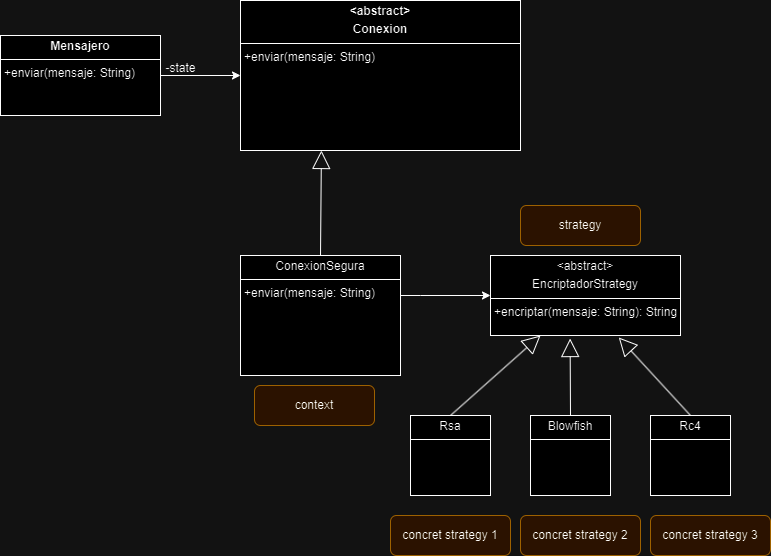

The diagram above was exported from draw.io. Its source (the exported page's mxGraphModel, read from the mxfile embedded in the PNG):
<mxGraphModel dx="1434" dy="738" grid="1" gridSize="10" guides="1" tooltips="1" connect="1" arrows="1" fold="1" page="1" pageScale="1" pageWidth="827" pageHeight="1169" math="0" shadow="0">
  <root>
    <mxCell id="0" />
    <mxCell id="1" parent="0" />
    <mxCell id="XfNvXj-L9jS6QgQin9hm-7" style="edgeStyle=orthogonalEdgeStyle;rounded=0;orthogonalLoop=1;jettySize=auto;html=1;entryX=0;entryY=0.5;entryDx=0;entryDy=0;" parent="1" source="XfNvXj-L9jS6QgQin9hm-1" target="XfNvXj-L9jS6QgQin9hm-6" edge="1">
      <mxGeometry relative="1" as="geometry" />
    </mxCell>
    <mxCell id="XfNvXj-L9jS6QgQin9hm-1" value="&lt;p style=&quot;margin:0px;margin-top:4px;text-align:center;&quot;&gt;&lt;b&gt;Mensajero&lt;/b&gt;&lt;/p&gt;&lt;hr size=&quot;1&quot; style=&quot;border-style:solid;&quot;&gt;&lt;p style=&quot;margin:0px;margin-left:4px;&quot;&gt;&lt;/p&gt;&lt;p style=&quot;margin:0px;margin-left:4px;&quot;&gt;+enviar(mensaje: String)&lt;/p&gt;" style="verticalAlign=top;align=left;overflow=fill;html=1;whiteSpace=wrap;" parent="1" vertex="1">
      <mxGeometry x="40" y="140" width="160" height="80" as="geometry" />
    </mxCell>
    <mxCell id="XfNvXj-L9jS6QgQin9hm-6" value="&lt;p style=&quot;margin:0px;margin-top:4px;text-align:center;&quot;&gt;&lt;b&gt;&amp;lt;abstract&amp;gt;&lt;/b&gt;&lt;/p&gt;&lt;p style=&quot;margin:0px;margin-top:4px;text-align:center;&quot;&gt;&lt;b&gt;Conexion&lt;/b&gt;&lt;/p&gt;&lt;hr size=&quot;1&quot; style=&quot;border-style:solid;&quot;&gt;&lt;p style=&quot;margin:0px;margin-left:4px;&quot;&gt;&lt;/p&gt;&lt;p style=&quot;margin:0px;margin-left:4px;&quot;&gt;+enviar(mensaje: String)&lt;/p&gt;&lt;p style=&quot;margin:0px;margin-left:4px;&quot;&gt;&lt;span style=&quot;background-color: initial;&quot;&gt;&lt;br&gt;&lt;/span&gt;&lt;/p&gt;" style="verticalAlign=top;align=left;overflow=fill;html=1;whiteSpace=wrap;" parent="1" vertex="1">
      <mxGeometry x="280" y="105" width="280" height="150" as="geometry" />
    </mxCell>
    <mxCell id="XfNvXj-L9jS6QgQin9hm-8" value="&lt;div&gt;-state&lt;br&gt;&lt;div&gt;&lt;span style=&quot;white-space: pre;&quot;&gt;&#09;&lt;/span&gt;&lt;/div&gt;&lt;/div&gt;" style="text;html=1;align=center;verticalAlign=middle;resizable=0;points=[];autosize=1;strokeColor=none;fillColor=none;" parent="1" vertex="1">
      <mxGeometry x="195" y="160" width="50" height="40" as="geometry" />
    </mxCell>
    <mxCell id="6x0o_mT96l8UntUzgr2L-1" style="edgeStyle=orthogonalEdgeStyle;rounded=0;orthogonalLoop=1;jettySize=auto;html=1;entryX=0;entryY=0.5;entryDx=0;entryDy=0;" edge="1" parent="1" source="XfNvXj-L9jS6QgQin9hm-10" target="6x0o_mT96l8UntUzgr2L-2">
      <mxGeometry relative="1" as="geometry">
        <mxPoint x="520" y="400" as="targetPoint" />
        <Array as="points">
          <mxPoint x="460" y="400" />
          <mxPoint x="460" y="400" />
        </Array>
      </mxGeometry>
    </mxCell>
    <mxCell id="XfNvXj-L9jS6QgQin9hm-10" value="&lt;p style=&quot;margin:0px;margin-top:4px;text-align:center;&quot;&gt;ConexionSegura&lt;/p&gt;&lt;hr size=&quot;1&quot; style=&quot;border-style:solid;&quot;&gt;&lt;p style=&quot;margin:0px;margin-left:4px;&quot;&gt;&lt;/p&gt;&lt;p style=&quot;margin:0px;margin-left:4px;&quot;&gt;+enviar(mensaje: String)&lt;br&gt;&lt;/p&gt;" style="verticalAlign=top;align=left;overflow=fill;html=1;whiteSpace=wrap;" parent="1" vertex="1">
      <mxGeometry x="280" y="360" width="160" height="120" as="geometry" />
    </mxCell>
    <mxCell id="XfNvXj-L9jS6QgQin9hm-13" value="" style="endArrow=block;endSize=16;endFill=0;html=1;rounded=0;exitX=0.5;exitY=0;exitDx=0;exitDy=0;entryX=0.289;entryY=1;entryDx=0;entryDy=0;entryPerimeter=0;" parent="1" source="XfNvXj-L9jS6QgQin9hm-10" target="XfNvXj-L9jS6QgQin9hm-6" edge="1">
      <mxGeometry width="160" relative="1" as="geometry">
        <mxPoint x="410" y="290" as="sourcePoint" />
        <mxPoint x="392" y="211" as="targetPoint" />
      </mxGeometry>
    </mxCell>
    <mxCell id="6x0o_mT96l8UntUzgr2L-2" value="&lt;p style=&quot;margin:0px;margin-top:4px;text-align:center;&quot;&gt;&amp;lt;abstract&amp;gt;&lt;/p&gt;&lt;p style=&quot;margin:0px;margin-top:4px;text-align:center;&quot;&gt;EncriptadorStrategy&lt;/p&gt;&lt;hr size=&quot;1&quot; style=&quot;border-style:solid;&quot;&gt;&lt;p style=&quot;margin:0px;margin-left:4px;&quot;&gt;&lt;/p&gt;&lt;p style=&quot;margin:0px;margin-left:4px;&quot;&gt;+encriptar(mensaje: String): String&lt;/p&gt;" style="verticalAlign=top;align=left;overflow=fill;html=1;whiteSpace=wrap;" vertex="1" parent="1">
      <mxGeometry x="530" y="360" width="190" height="80" as="geometry" />
    </mxCell>
    <mxCell id="6x0o_mT96l8UntUzgr2L-3" value="&lt;p style=&quot;margin:0px;margin-top:4px;text-align:center;&quot;&gt;Rsa&lt;/p&gt;&lt;hr size=&quot;1&quot; style=&quot;border-style:solid;&quot;&gt;&lt;p style=&quot;margin:0px;margin-left:4px;&quot;&gt;&lt;/p&gt;&lt;p style=&quot;margin:0px;margin-left:4px;&quot;&gt;&lt;br&gt;&lt;/p&gt;" style="verticalAlign=top;align=left;overflow=fill;html=1;whiteSpace=wrap;" vertex="1" parent="1">
      <mxGeometry x="450" y="520" width="80" height="80" as="geometry" />
    </mxCell>
    <mxCell id="6x0o_mT96l8UntUzgr2L-4" value="&lt;p style=&quot;margin:0px;margin-top:4px;text-align:center;&quot;&gt;Blowfish&lt;/p&gt;&lt;hr size=&quot;1&quot; style=&quot;border-style:solid;&quot;&gt;&lt;p style=&quot;margin:0px;margin-left:4px;&quot;&gt;&lt;/p&gt;&lt;p style=&quot;margin:0px;margin-left:4px;&quot;&gt;&lt;br&gt;&lt;/p&gt;" style="verticalAlign=top;align=left;overflow=fill;html=1;whiteSpace=wrap;" vertex="1" parent="1">
      <mxGeometry x="570" y="520" width="80" height="80" as="geometry" />
    </mxCell>
    <mxCell id="6x0o_mT96l8UntUzgr2L-5" value="&lt;p style=&quot;margin:0px;margin-top:4px;text-align:center;&quot;&gt;Rc4&lt;/p&gt;&lt;hr size=&quot;1&quot; style=&quot;border-style:solid;&quot;&gt;&lt;p style=&quot;margin:0px;margin-left:4px;&quot;&gt;&lt;/p&gt;&lt;p style=&quot;margin:0px;margin-left:4px;&quot;&gt;&lt;br&gt;&lt;/p&gt;" style="verticalAlign=top;align=left;overflow=fill;html=1;whiteSpace=wrap;" vertex="1" parent="1">
      <mxGeometry x="690" y="520" width="80" height="80" as="geometry" />
    </mxCell>
    <mxCell id="6x0o_mT96l8UntUzgr2L-6" value="" style="endArrow=block;endSize=16;endFill=0;html=1;rounded=0;exitX=0.5;exitY=0;exitDx=0;exitDy=0;" edge="1" parent="1" source="6x0o_mT96l8UntUzgr2L-3" target="6x0o_mT96l8UntUzgr2L-2">
      <mxGeometry width="160" relative="1" as="geometry">
        <mxPoint x="370" y="370" as="sourcePoint" />
        <mxPoint x="371" y="265" as="targetPoint" />
      </mxGeometry>
    </mxCell>
    <mxCell id="6x0o_mT96l8UntUzgr2L-7" value="" style="endArrow=block;endSize=16;endFill=0;html=1;rounded=0;exitX=0.5;exitY=0;exitDx=0;exitDy=0;entryX=0.419;entryY=1.038;entryDx=0;entryDy=0;entryPerimeter=0;" edge="1" parent="1" source="6x0o_mT96l8UntUzgr2L-4" target="6x0o_mT96l8UntUzgr2L-2">
      <mxGeometry width="160" relative="1" as="geometry">
        <mxPoint x="490" y="530" as="sourcePoint" />
        <mxPoint x="577" y="450" as="targetPoint" />
      </mxGeometry>
    </mxCell>
    <mxCell id="6x0o_mT96l8UntUzgr2L-8" value="" style="endArrow=block;endSize=16;endFill=0;html=1;rounded=0;exitX=0.5;exitY=0;exitDx=0;exitDy=0;entryX=0.675;entryY=1.025;entryDx=0;entryDy=0;entryPerimeter=0;" edge="1" parent="1" source="6x0o_mT96l8UntUzgr2L-5" target="6x0o_mT96l8UntUzgr2L-2">
      <mxGeometry width="160" relative="1" as="geometry">
        <mxPoint x="610" y="530" as="sourcePoint" />
        <mxPoint x="607" y="453" as="targetPoint" />
      </mxGeometry>
    </mxCell>
    <mxCell id="6x0o_mT96l8UntUzgr2L-10" value="context" style="rounded=1;whiteSpace=wrap;html=1;fillColor=#ffe6cc;strokeColor=#d79b00;" vertex="1" parent="1">
      <mxGeometry x="294" y="490" width="120" height="40" as="geometry" />
    </mxCell>
    <mxCell id="6x0o_mT96l8UntUzgr2L-11" value="strategy" style="rounded=1;whiteSpace=wrap;html=1;fillColor=#ffe6cc;strokeColor=#d79b00;" vertex="1" parent="1">
      <mxGeometry x="560" y="310" width="120" height="40" as="geometry" />
    </mxCell>
    <mxCell id="6x0o_mT96l8UntUzgr2L-12" value="concret strategy 1" style="rounded=1;whiteSpace=wrap;html=1;fillColor=#ffe6cc;strokeColor=#d79b00;" vertex="1" parent="1">
      <mxGeometry x="430" y="620" width="120" height="40" as="geometry" />
    </mxCell>
    <mxCell id="6x0o_mT96l8UntUzgr2L-13" value="concret strategy 2" style="rounded=1;whiteSpace=wrap;html=1;fillColor=#ffe6cc;strokeColor=#d79b00;" vertex="1" parent="1">
      <mxGeometry x="560" y="620" width="120" height="40" as="geometry" />
    </mxCell>
    <mxCell id="6x0o_mT96l8UntUzgr2L-14" value="concret strategy 3" style="rounded=1;whiteSpace=wrap;html=1;fillColor=#ffe6cc;strokeColor=#d79b00;" vertex="1" parent="1">
      <mxGeometry x="690" y="620" width="120" height="40" as="geometry" />
    </mxCell>
  </root>
</mxGraphModel>